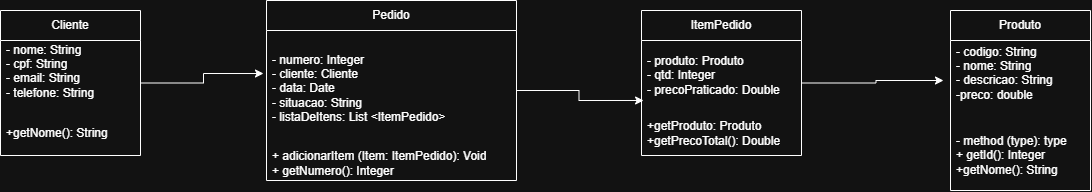

The diagram above was exported from draw.io. Its source (the exported page's mxGraphModel, read from the mxfile embedded in the PNG):
<mxGraphModel dx="1814" dy="777" grid="1" gridSize="10" guides="1" tooltips="1" connect="1" arrows="1" fold="1" page="0" pageScale="1" pageWidth="827" pageHeight="1169" math="0" shadow="0">
  <root>
    <mxCell id="0" />
    <mxCell id="1" parent="0" />
    <mxCell id="g4iU6uqsxSm-fl_iOsp1-2" parent="1" style="swimlane;fontStyle=0;childLayout=stackLayout;horizontal=1;startSize=30;horizontalStack=0;resizeParent=1;resizeParentMax=0;resizeLast=0;collapsible=1;marginBottom=0;whiteSpace=wrap;html=1;" value="Produto" vertex="1">
      <mxGeometry height="180" width="140" x="840" y="360" as="geometry" />
    </mxCell>
    <mxCell id="g4iU6uqsxSm-fl_iOsp1-3" parent="g4iU6uqsxSm-fl_iOsp1-2" style="text;strokeColor=none;fillColor=none;align=left;verticalAlign=middle;spacingLeft=4;spacingRight=4;overflow=hidden;points=[[0,0.5],[1,0.5]];portConstraint=eastwest;rotatable=0;whiteSpace=wrap;html=1;" value="- codigo: String&lt;div&gt;- nome: String&lt;br&gt;- descricao: String&lt;/div&gt;&lt;div&gt;-preco: double&lt;/div&gt;&lt;div&gt;&lt;br&gt;&lt;/div&gt;" vertex="1">
      <mxGeometry height="80" width="140" y="30" as="geometry" />
    </mxCell>
    <mxCell id="g4iU6uqsxSm-fl_iOsp1-5" parent="g4iU6uqsxSm-fl_iOsp1-2" style="text;strokeColor=none;fillColor=none;align=left;verticalAlign=middle;spacingLeft=4;spacingRight=4;overflow=hidden;points=[[0,0.5],[1,0.5]];portConstraint=eastwest;rotatable=0;whiteSpace=wrap;html=1;" value="- method (type): type&lt;div&gt;+ getId(): Integer&lt;/div&gt;&lt;div&gt;+getNome(): String&lt;/div&gt;" vertex="1">
      <mxGeometry height="70" width="140" y="110" as="geometry" />
    </mxCell>
    <mxCell id="g4iU6uqsxSm-fl_iOsp1-6" parent="1" style="swimlane;fontStyle=0;childLayout=stackLayout;horizontal=1;startSize=30;horizontalStack=0;resizeParent=1;resizeParentMax=0;resizeLast=0;collapsible=1;marginBottom=0;whiteSpace=wrap;html=1;" value="Cliente" vertex="1">
      <mxGeometry height="145" width="140" x="-110" y="360" as="geometry" />
    </mxCell>
    <mxCell id="g4iU6uqsxSm-fl_iOsp1-7" parent="g4iU6uqsxSm-fl_iOsp1-6" style="text;strokeColor=none;fillColor=none;align=left;verticalAlign=middle;spacingLeft=4;spacingRight=4;overflow=hidden;points=[[0,0.5],[1,0.5]];portConstraint=eastwest;rotatable=0;whiteSpace=wrap;html=1;" value="- nome: String&lt;div&gt;- cpf: String&lt;br&gt;- email: String&lt;/div&gt;&lt;div&gt;- telefone: String&lt;br&gt;&lt;br&gt;&lt;/div&gt;" vertex="1">
      <mxGeometry height="70" width="140" y="30" as="geometry" />
    </mxCell>
    <mxCell id="g4iU6uqsxSm-fl_iOsp1-8" parent="g4iU6uqsxSm-fl_iOsp1-6" style="text;strokeColor=none;fillColor=none;align=left;verticalAlign=middle;spacingLeft=4;spacingRight=4;overflow=hidden;points=[[0,0.5],[1,0.5]];portConstraint=eastwest;rotatable=0;whiteSpace=wrap;html=1;" value="+getNome(): String" vertex="1">
      <mxGeometry height="45" width="140" y="100" as="geometry" />
    </mxCell>
    <mxCell id="g4iU6uqsxSm-fl_iOsp1-10" parent="1" style="swimlane;fontStyle=0;childLayout=stackLayout;horizontal=1;startSize=30;horizontalStack=0;resizeParent=1;resizeParentMax=0;resizeLast=0;collapsible=1;marginBottom=0;whiteSpace=wrap;html=1;" value="Pedido" vertex="1">
      <mxGeometry height="180" width="250" x="156" y="350" as="geometry" />
    </mxCell>
    <mxCell id="g4iU6uqsxSm-fl_iOsp1-11" parent="g4iU6uqsxSm-fl_iOsp1-10" style="text;strokeColor=none;fillColor=none;align=left;verticalAlign=middle;spacingLeft=4;spacingRight=4;overflow=hidden;points=[[0,0.5],[1,0.5]];portConstraint=eastwest;rotatable=0;whiteSpace=wrap;html=1;" value="- numero: Integer&lt;br&gt;- cliente: Cliente&lt;div&gt;- data: Date&lt;/div&gt;&lt;div&gt;- situacao: String&lt;/div&gt;&lt;div&gt;- listaDeItens: List &amp;lt;ItemPedido&amp;gt;&lt;/div&gt;" vertex="1">
      <mxGeometry height="115" width="250" y="30" as="geometry" />
    </mxCell>
    <mxCell id="g4iU6uqsxSm-fl_iOsp1-13" parent="g4iU6uqsxSm-fl_iOsp1-10" style="text;strokeColor=none;fillColor=none;align=left;verticalAlign=middle;spacingLeft=4;spacingRight=4;overflow=hidden;points=[[0,0.5],[1,0.5]];portConstraint=eastwest;rotatable=0;whiteSpace=wrap;html=1;" value="+ adicionarItem (Item: ItemPedido): Void&lt;div&gt;+ getNumero(): Integer&lt;/div&gt;" vertex="1">
      <mxGeometry height="35" width="250" y="145" as="geometry" />
    </mxCell>
    <mxCell id="g4iU6uqsxSm-fl_iOsp1-16" edge="1" parent="1" source="g4iU6uqsxSm-fl_iOsp1-6" style="edgeStyle=orthogonalEdgeStyle;rounded=0;orthogonalLoop=1;jettySize=auto;html=1;exitX=1;exitY=0.5;exitDx=0;exitDy=0;entryX=-0.012;entryY=0.374;entryDx=0;entryDy=0;entryPerimeter=0;" target="g4iU6uqsxSm-fl_iOsp1-11">
      <mxGeometry relative="1" as="geometry" />
    </mxCell>
    <mxCell id="g4iU6uqsxSm-fl_iOsp1-17" parent="1" style="swimlane;fontStyle=0;childLayout=stackLayout;horizontal=1;startSize=30;horizontalStack=0;resizeParent=1;resizeParentMax=0;resizeLast=0;collapsible=1;marginBottom=0;whiteSpace=wrap;html=1;" value="ItemPedido" vertex="1">
      <mxGeometry height="145" width="160" x="531" y="360" as="geometry" />
    </mxCell>
    <mxCell id="g4iU6uqsxSm-fl_iOsp1-18" parent="g4iU6uqsxSm-fl_iOsp1-17" style="text;strokeColor=none;fillColor=none;align=left;verticalAlign=middle;spacingLeft=4;spacingRight=4;overflow=hidden;points=[[0,0.5],[1,0.5]];portConstraint=eastwest;rotatable=0;whiteSpace=wrap;html=1;" value="- produto: Produto&lt;div&gt;- qtd: Integer&lt;br&gt;- precoPraticado: Double&lt;/div&gt;" vertex="1">
      <mxGeometry height="70" width="160" y="30" as="geometry" />
    </mxCell>
    <mxCell id="g4iU6uqsxSm-fl_iOsp1-20" parent="g4iU6uqsxSm-fl_iOsp1-17" style="text;strokeColor=none;fillColor=none;align=left;verticalAlign=middle;spacingLeft=4;spacingRight=4;overflow=hidden;points=[[0,0.5],[1,0.5]];portConstraint=eastwest;rotatable=0;whiteSpace=wrap;html=1;" value="+getProduto: Produto&lt;br&gt;+getPrecoTotal(): Double" vertex="1">
      <mxGeometry height="45" width="160" y="100" as="geometry" />
    </mxCell>
    <mxCell id="g4iU6uqsxSm-fl_iOsp1-21" edge="1" parent="1" source="g4iU6uqsxSm-fl_iOsp1-10" style="edgeStyle=orthogonalEdgeStyle;rounded=0;orthogonalLoop=1;jettySize=auto;html=1;exitX=1;exitY=0.5;exitDx=0;exitDy=0;entryX=0.013;entryY=0.857;entryDx=0;entryDy=0;entryPerimeter=0;" target="g4iU6uqsxSm-fl_iOsp1-18">
      <mxGeometry relative="1" as="geometry" />
    </mxCell>
    <mxCell id="g4iU6uqsxSm-fl_iOsp1-24" edge="1" parent="1" source="g4iU6uqsxSm-fl_iOsp1-17" style="edgeStyle=orthogonalEdgeStyle;rounded=0;orthogonalLoop=1;jettySize=auto;html=1;exitX=1;exitY=0.5;exitDx=0;exitDy=0;entryX=-0.05;entryY=0.5;entryDx=0;entryDy=0;entryPerimeter=0;" target="g4iU6uqsxSm-fl_iOsp1-3">
      <mxGeometry relative="1" as="geometry" />
    </mxCell>
  </root>
</mxGraphModel>